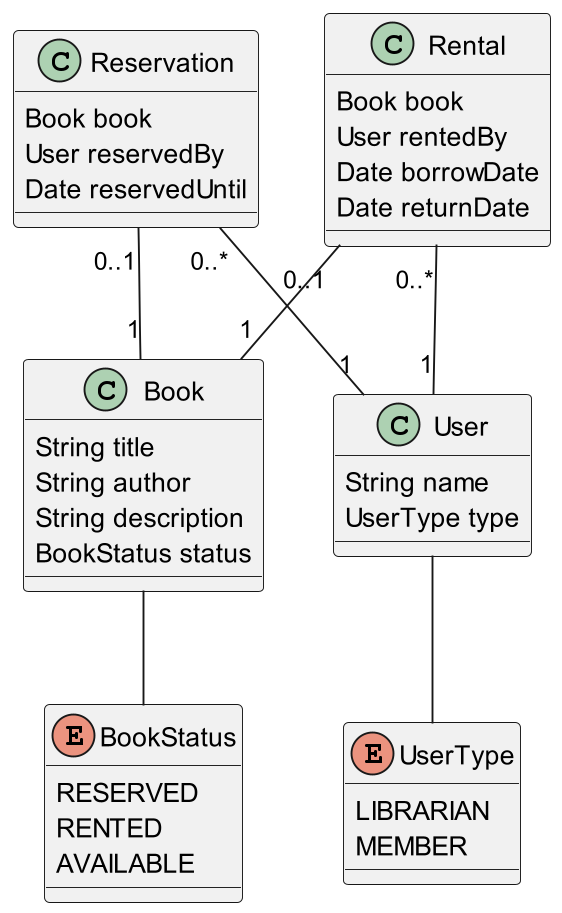

The diagram above was rendered by PlantUML. Its source (embedded in the PNG):
@startuml

class Book {
String title
String author
String description
BookStatus status
}

class User {
String name
UserType type
}

class Reservation {
Book book
User reservedBy
Date reservedUntil
}

class Rental {
Book book
User rentedBy
Date borrowDate
Date returnDate
}

enum UserType {
LIBRARIAN
MEMBER
}

enum BookStatus {
RESERVED
RENTED
AVAILABLE
}

Book -- BookStatus
User -- UserType
Rental "0..1" -- "1" Book
Reservation "0..1" -- "1" Book
Rental "0..*" -- "1" User
Reservation "0..*" -- "1" User

@enduml